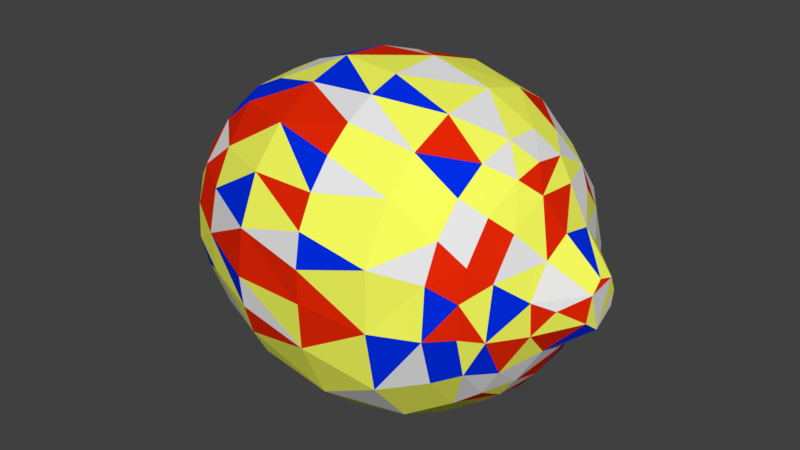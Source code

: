 # Source: Lemon.blend  (saved by Blender 2.80.75; exported with 4.5.12 LTS)
import bpy
from mathutils import Matrix  # noqa: F401  (used for matrix-valued properties, if any)

bpy.ops.wm.read_factory_settings(use_empty=True)
scene = bpy.context.scene
scene.name = 'Scene'

# ---- collections
col_collection_1 = bpy.data.collections.new('Collection 1'); scene.collection.children.link(col_collection_1)

# ---- materials (node trees are filled in below, after node groups)
mat_lemon1 = bpy.data.materials.new('Lemon1')
mat_lemon1.alpha_threshold = 0.0
mat_lemon1.use_transparent_shadow = False
mat_lemon1.diffuse_color = (0.9445, 1.0, 0.1114, 1.0)
mat_lemon1.roughness = 0.5
mat_lemon2 = bpy.data.materials.new('Lemon2')
mat_lemon2.alpha_threshold = 0.0
mat_lemon2.use_transparent_shadow = False
mat_lemon2.diffuse_color = (0.0, 0.02691, 0.8, 1.0)
mat_lemon2.roughness = 0.5
mat_lemon3 = bpy.data.materials.new('Lemon3')
mat_lemon3.alpha_threshold = 0.0
mat_lemon3.use_transparent_shadow = False
mat_lemon3.roughness = 0.5
mat_lemon4 = bpy.data.materials.new('Lemon4')
mat_lemon4.alpha_threshold = 0.0
mat_lemon4.use_transparent_shadow = False
mat_lemon4.diffuse_color = (0.8, 0.02044, 0.002025, 1.0)
mat_lemon4.roughness = 0.5

# ---- material node trees

# ---- world
world_world = bpy.data.worlds.new('World'); scene.world = world_world
world_world.color = (0.05088, 0.05088, 0.05088)
world_world.use_sun_shadow = False
world_world.sun_shadow_jitter_overblur = 0.0
world_world.cycles.sampling_method = 'MANUAL'

# ---- meshes
me_cylinder = bpy.data.meshes.new('Cylinder')
me_cylinder.from_pydata([(-0.00452, 0.8404, -1.034), (-0.1016, 0.9342, 0.1606), (0.2481, 0.8032, -1.039), (0.1833, 0.9239, 0.159), (0.4638, 0.6983, -1.034), (0.449, 0.835, 0.1591), (0.6532, 0.5271, -1.039), (0.727, 0.5955, 0.1653), (0.8305, 0.3436, -1.021), (0.8683, 0.3582, 0.1573), (0.8366, 0.07243, -1.039), (0.9375, 0.08202, 0.1609), (0.8222, -0.167, -1.034), (0.8008, -0.4196, -1.018), (0.9008, -0.2731, 0.155), (0.5915, -0.5986, -1.034), (0.7305, -0.5991, 0.1573), (0.4031, -0.745, -1.031), (0.4403, -0.8394, 0.1552), (0.1599, -0.8292, -1.034), (-0.07806, -0.8463, -1.031), (0.07153, -0.9032, 0.1536), (-0.3271, -0.7813, -1.034), (-0.2903, -0.8991, 0.1556), (-0.5341, -0.6602, -1.039), (-0.6099, -0.7269, 0.1538), (-0.7559, -0.5048, -1.021), (-0.7832, -0.5246, 0.1555), (-0.8151, -0.2466, -1.036), (-0.9057, -0.2673, 0.1613), (-0.8456, 0.07243, -1.039), (-0.9438, 0.08016, 0.1529), (-0.7833, 0.32, -1.034), (-0.8709, 0.3586, 0.1568), (-0.6523, 0.5392, -1.039), (-0.7354, 0.59, 0.1617), (-0.4728, 0.6983, -1.034), (-0.2657, 0.865, -1.022), (-0.4515, 0.8288, 0.1521), (0.1457, 0.2133, -1.628), (0.009822, 0.3355, 0.7429), (0.2567, -0.006222, -1.631), (0.2237, 0.1249, 0.8361), (0.1631, -0.2098, -1.62), (0.1385, -0.03423, 0.9599), (-0.05609, -0.2529, -1.631), (-0.02225, -0.2491, 0.8451), (-0.2322, -0.1216, -1.624), (-0.2527, 0.07238, -1.622), (-0.1444, -0.01187, 0.9457), (-0.1029, 0.2443, -1.623), (-0.1614, 0.2957, 0.7327), (0.131, -0.3181, 0.746), (-0.3419, -0.03317, 0.743), (0.3361, 0.03612, 0.7494), (-0.07225, -0.3345, 0.7463), (-0.2981, 0.1676, 0.7406), (0.2848, -0.1856, 0.7429), (-0.2608, -0.2131, 0.7498), (0.2332, 0.2421, 0.7476), (-0.1794, 0.3291, -1.525), (0.2871, 0.2355, -1.526), (-0.3662, -0.1108, -1.524), (0.1425, -0.3522, -1.525), (0.3697, 0.03456, -1.524), (-0.3336, 0.1775, -1.526), (0.04138, 0.3725, -1.525), (0.3408, -0.1521, -1.525), (-0.1722, -0.3374, -1.525), (0.1214, 0.1208, -1.731), (-0.01457, 0.138, 0.9474), (0.07441, 0.1222, 0.9461), (0.1675, -0.01757, -1.731), (0.1106, -0.1289, -1.731), (-0.0004915, -0.1691, -1.73), (0.0684, -0.1241, 0.9463), (-0.1254, -0.1187, -1.73), (-0.09498, -0.1072, 0.9601), (-0.168, 0.003136, -1.73), (-0.1213, 0.1198, -1.731), (-0.1226, 0.07363, 0.9594), (-0.004655, 0.1666, -1.731), (-0.5399, -0.09838, 0.6314), (-0.0007278, 0.5496, 0.6292), (0.5046, 0.1977, 0.6352), (0.1069, -0.5429, 0.6292), (-0.5191, 0.1596, 0.6328), (0.5402, -0.06273, 0.6317), (-0.2149, -0.5033, 0.6338), (-0.4212, 0.3387, 0.6296), (0.4754, -0.2564, 0.6356), (0.3071, 0.448, 0.6339), (-0.4235, -0.341, 0.6327), (-0.2615, 0.4731, 0.6175), (0.3469, -0.419, 0.6342), (0.4437, -0.4398, -1.384), (-0.1957, 0.59, -1.383), (0.4768, 0.3953, -1.382), (-0.5787, -0.2456, -1.385), (0.1812, -0.5965, -1.383), (-0.6247, -0.002537, -1.382), (0.6055, 0.1188, -1.386), (-0.05684, -0.6237, -1.382), (-0.5978, 0.1774, -1.384), (-0.2419, -0.5755, -1.382), (0.05455, 0.6191, -1.382), (0.5926, -0.1781, -1.383), (-0.4035, -0.4802, -1.383), (-0.4573, 0.4326, -1.382), (0.285, 0.5466, -1.384), (-0.7158, -0.2981, 0.398), (-0.06976, 0.7684, 0.4048), (0.6428, 0.4281, 0.398), (-0.7729, -0.07553, 0.4009), (0.7412, 0.2327, 0.3962), (0.08184, -0.7709, 0.4047), (-0.7598, 0.1491, 0.398), (0.7733, -0.001928, 0.398), (-0.2236, -0.7449, 0.4009), (-0.6836, 0.3659, 0.4009), (0.7465, -0.219, 0.3962), (0.2298, 0.735, 0.4047), (-0.4307, -0.6455, 0.398), (-0.548, 0.5454, 0.398), (0.6014, -0.4873, 0.4048), (-0.5995, -0.4933, 0.4003), (-0.3594, 0.6886, 0.3962), (0.4858, 0.6054, 0.3962), (0.3742, -0.6838, 0.3962), (0.4596, -0.568, -1.263), (-0.215, 0.7054, -1.254), (0.5597, 0.472, -1.254), (0.2761, -0.6801, -1.256), (-0.7091, -0.2093, -1.26), (0.6962, 0.217, -1.26), (0.06488, -0.735, -1.257), (-0.7373, 0.07856, -1.254), (-0.1476, -0.7218, -1.256), (-0.6821, 0.2781, -1.256), (0.73, -0.06596, -1.254), (0.06749, 0.7286, -1.257), (-0.3627, -0.6453, -1.257), (-0.58, 0.4583, -1.254), (0.6487, -0.3471, -1.254), (-0.412, 0.6072, -1.256), (0.3357, 0.6482, -1.26), (-0.58, -0.4634, -1.254), (0.1064, 0.9919, -0.6432), (0.0891, 1.027, -0.2405), (0.4694, 0.9169, -0.2296), (0.3782, 0.9162, -0.6528), (0.6445, 0.7587, -0.6537), (0.7257, 0.7249, -0.2308), (0.9043, 0.4941, -0.2405), (0.8954, 0.4661, -0.6363), (1.007, 0.1984, -0.2308), (0.9732, 0.1925, -0.6524), (1.027, -0.002229, -0.2308), (0.983, -0.1085, -0.6669), (0.9814, -0.3193, -0.2296), (0.9259, -0.3855, -0.6468), (0.8536, -0.5735, -0.2308), (0.8327, -0.5588, -0.6473), (0.6396, -0.8118, -0.2296), (0.6967, -0.7002, -0.6553), (0.5479, -0.8245, -0.6547), (0.2811, -0.9707, -0.2297), (0.3776, -0.9178, -0.6533), (0.1906, -0.9702, -0.6558), (-0.00164, -0.9968, -0.2163), (-0.001993, -0.9914, -0.6544), (-0.1984, -0.9926, -0.2224), (-0.2823, -0.9619, -0.6417), (-0.3941, -0.9504, -0.2297), (-0.5727, -0.8572, -0.2308), (-0.5534, -0.8268, -0.6533), (-0.7285, -0.7293, -0.2308), (-0.7772, -0.6515, -0.6353), (-0.8564, -0.5735, -0.2308), (-0.9514, -0.3957, -0.2308), (-0.9185, -0.3811, -0.6536), (-1.01, -0.2028, -0.2308), (-1.0, -0.1174, -0.6494), (-1.027, 0.117, -0.2296), (-0.9774, 0.1927, -0.6519), (-0.9107, 0.4838, -0.2296), (-0.8872, 0.4718, -0.63), (-0.7285, 0.7249, -0.2308), (-0.7038, 0.7005, -0.6533), (-0.4977, 0.9035, -0.2405), (-0.4637, 0.8847, -0.6431), (-0.202, 1.006, -0.2308), (-0.1974, 0.9829, -0.6473), (-0.09851, 0.4762, -1.473), (-0.4776, -0.1376, -1.472), (0.4317, 0.2307, -1.476), (0.04551, -0.4975, -1.474), (0.4873, -0.05167, -1.472), (-0.4534, 0.1917, -1.471), (-0.2846, -0.4046, -1.47), (-0.3105, 0.3797, -1.472), (0.1852, 0.4538, -1.468), (0.3768, -0.3141, -1.471), (0.5146, 0.4148, 0.5402), (0.3148, -0.5922, 0.5339), (-0.6336, -0.1939, 0.5421), (-0.06092, 0.6581, 0.5388), (0.6397, 0.1923, 0.5339), (0.069, -0.661, 0.5388), (-0.6638, -0.001927, 0.5376), (-0.6359, 0.1949, 0.539), (0.6593, -0.06212, 0.5402), (-0.1301, -0.6522, 0.5376), (-0.3073, -0.5938, 0.5371), (0.1885, 0.6356, 0.5373), (-0.5119, 0.4176, 0.5421), (0.6119, -0.2557, 0.5384), (0.5085, -0.4261, 0.5388), (-0.5149, -0.4279, 0.5354), (-0.3128, 0.5884, 0.5282), (0.3676, 0.5494, 0.5379)], [], [(3, 149, 148), (5, 152, 149), (152, 7, 153), (9, 155, 153), (155, 11, 157), (157, 14, 159), (159, 16, 161), (161, 16, 163), (163, 18, 166), (21, 169, 166), (21, 171, 169), (23, 173, 171), (23, 174, 173), (25, 176, 174), (25, 178, 176), (27, 179, 178), (29, 181, 179), (181, 31, 183), (183, 33, 185), (35, 187, 185), (187, 38, 189), (58, 77, 49), (38, 191, 189), (191, 1, 148), (61, 41, 39), (63, 45, 43), (64, 41, 61), (52, 46, 55), (53, 49, 56), (68, 45, 63), (66, 39, 50), (55, 77, 58), (60, 50, 65), (62, 47, 68), (90, 57, 94), (93, 56, 51), (90, 54, 57), (84, 54, 87), (86, 53, 56), (84, 59, 54), (82, 58, 53), (94, 52, 85), (93, 40, 83), (92, 58, 82), (195, 61, 201), (193, 60, 200), (194, 68, 199), (201, 61, 66), (200, 65, 198), (197, 67, 64), (196, 68, 63), (198, 62, 194), (196, 63, 202), (193, 66, 60), (80, 77, 44), (81, 72, 74), (50, 79, 48), (43, 74, 73), (39, 69, 81), (51, 80, 70), (46, 75, 77), (50, 81, 79), (51, 70, 40), (48, 78, 47), (41, 73, 72), (205, 92, 82), (219, 83, 206), (203, 91, 84), (203, 84, 207), (205, 82, 209), (210, 82, 86), (211, 84, 87), (212, 85, 88), (212, 88, 213), (206, 83, 214), (215, 86, 89), (216, 87, 90), (214, 83, 91), (216, 90, 217), (218, 88, 92), (215, 93, 219), (214, 91, 220), (220, 91, 203), (217, 94, 204), (129, 99, 95), (130, 105, 96), (134, 97, 131), (135, 99, 132), (133, 100, 98), (135, 102, 99), (137, 102, 135), (138, 103, 136), (139, 106, 101), (137, 104, 102), (138, 108, 103), (143, 106, 139), (145, 105, 140), (143, 95, 106), (144, 108, 142), (129, 95, 143), (144, 96, 108), (145, 97, 109), (133, 98, 146), (16, 128, 18), (38, 123, 126), (25, 122, 125), (14, 124, 16), (35, 119, 123), (23, 122, 25), (3, 111, 121), (11, 120, 14), (33, 116, 119), (21, 118, 23), (31, 113, 116), (9, 114, 11), (29, 113, 31), (18, 115, 21), (7, 114, 9), (29, 110, 113), (1, 126, 111), (27, 110, 29), (28, 146, 26), (4, 131, 145), (36, 130, 144), (26, 146, 24), (15, 143, 13), (34, 144, 142), (2, 145, 140), (24, 141, 22), (12, 143, 139), (32, 142, 138), (22, 137, 20), (32, 136, 30), (10, 139, 134), (30, 133, 28), (19, 132, 17), (6, 134, 131), (0, 130, 37), (17, 132, 129), (192, 0, 37), (192, 148, 147), (190, 191, 192), (36, 190, 37), (188, 36, 34), (188, 189, 190), (186, 187, 188), (32, 186, 34), (184, 32, 30), (183, 186, 184), (183, 184, 182), (28, 182, 30), (179, 182, 180), (26, 180, 28), (178, 180, 177), (177, 26, 24), (174, 177, 175), (22, 175, 24), (173, 175, 172), (172, 22, 20), (169, 172, 170), (168, 20, 19), (166, 170, 168), (167, 19, 17), (166, 168, 167), (163, 167, 165), (164, 17, 15), (163, 165, 164), (162, 15, 13), (161, 164, 162), (159, 162, 160), (158, 13, 12), (159, 160, 158), (158, 12, 10), (156, 157, 158), (8, 156, 10), (154, 155, 156), (154, 8, 6), (151, 153, 154), (4, 151, 6), (150, 4, 2), (150, 149, 151), (147, 149, 150), (0, 147, 2), (95, 196, 202), (105, 193, 96), (101, 195, 97), (100, 194, 98), (103, 194, 100), (101, 197, 195), (104, 196, 102), (105, 201, 193), (107, 199, 104), (109, 201, 105), (98, 199, 107), (96, 200, 108), (97, 201, 109), (124, 204, 128), (127, 220, 203), (121, 220, 127), (123, 219, 126), (122, 218, 125), (124, 216, 217), (118, 213, 122), (119, 210, 215), (111, 214, 121), (117, 211, 120), (115, 212, 118), (117, 207, 211), (116, 209, 210), (115, 204, 208), (112, 207, 114), (111, 219, 206), (110, 218, 205), (148, 1, 3), (3, 5, 149), (5, 7, 152), (153, 7, 9), (9, 11, 155), (157, 11, 14), (159, 14, 16), (163, 16, 18), (18, 21, 166), (21, 23, 171), (23, 25, 174), (25, 27, 178), (27, 29, 179), (181, 29, 31), (183, 31, 33), (33, 35, 185), (187, 35, 38), (38, 1, 191), (60, 66, 50), (53, 58, 49), (54, 59, 42), (62, 48, 47), (52, 75, 46), (62, 65, 48), (54, 42, 44), (56, 49, 80), (64, 67, 41), (57, 54, 44), (65, 50, 48), (55, 46, 77), (67, 43, 41), (68, 47, 45), (66, 61, 39), (56, 80, 51), (67, 63, 43), (59, 40, 71), (57, 44, 75), (59, 71, 42), (52, 57, 75), (94, 57, 52), (91, 40, 59), (93, 89, 56), (92, 88, 58), (91, 83, 40), (88, 55, 58), (90, 87, 54), (89, 86, 56), (88, 85, 55), (86, 82, 53), (85, 52, 55), (84, 91, 59), (93, 51, 40), (194, 62, 68), (202, 63, 67), (200, 60, 65), (197, 202, 67), (193, 201, 66), (196, 199, 68), (195, 197, 64), (198, 65, 62), (195, 64, 61), (80, 49, 77), (75, 44, 77), (44, 71, 70), (70, 80, 44), (81, 69, 72), (72, 73, 74), (74, 76, 81), (76, 78, 81), (78, 79, 81), (48, 79, 78), (50, 39, 81), (71, 40, 70), (43, 45, 74), (45, 76, 74), (39, 41, 69), (45, 47, 76), (41, 72, 69), (42, 71, 44), (47, 78, 76), (41, 43, 73), (205, 218, 92), (219, 93, 83), (204, 94, 85), (208, 204, 85), (210, 209, 82), (211, 207, 84), (212, 208, 85), (215, 210, 86), (216, 211, 87), (218, 213, 88), (215, 89, 93), (217, 90, 94), (129, 132, 99), (130, 140, 105), (134, 101, 97), (133, 136, 100), (136, 103, 100), (134, 139, 101), (137, 141, 104), (138, 142, 108), (141, 107, 104), (145, 109, 105), (141, 146, 107), (146, 98, 107), (144, 130, 96), (145, 131, 97), (16, 124, 128), (7, 5, 127), (27, 25, 125), (5, 121, 127), (38, 35, 123), (14, 120, 124), (5, 3, 121), (23, 118, 122), (35, 33, 119), (3, 1, 111), (11, 117, 120), (33, 31, 116), (21, 115, 118), (11, 114, 117), (18, 128, 115), (7, 112, 114), (7, 127, 112), (1, 38, 126), (27, 125, 110), (28, 133, 146), (15, 17, 129), (4, 6, 131), (36, 37, 130), (15, 129, 143), (2, 4, 145), (34, 36, 144), (24, 146, 141), (12, 13, 143), (32, 34, 142), (0, 2, 140), (22, 141, 137), (10, 12, 139), (32, 138, 136), (20, 137, 135), (19, 20, 135), (8, 10, 134), (30, 136, 133), (19, 135, 132), (6, 8, 134), (0, 140, 130), (192, 147, 0), (192, 191, 148), (37, 190, 192), (190, 189, 191), (188, 190, 36), (188, 187, 189), (34, 186, 188), (186, 185, 187), (184, 186, 32), (183, 185, 186), (30, 182, 184), (181, 183, 182), (28, 180, 182), (179, 181, 182), (26, 177, 180), (178, 179, 180), (176, 178, 177), (175, 177, 24), (174, 176, 177), (22, 172, 175), (173, 174, 175), (171, 173, 172), (170, 172, 20), (169, 171, 172), (168, 170, 20), (166, 169, 170), (167, 168, 19), (165, 167, 17), (163, 166, 167), (164, 165, 17), (162, 164, 15), (161, 163, 164), (160, 162, 13), (159, 161, 162), (158, 160, 13), (157, 159, 158), (156, 158, 10), (156, 155, 157), (8, 154, 156), (154, 153, 155), (151, 154, 6), (151, 152, 153), (151, 149, 152), (150, 151, 4), (2, 147, 150), (147, 148, 149), (95, 99, 196), (99, 102, 196), (103, 198, 194), (101, 106, 197), (104, 199, 196), (103, 108, 198), (106, 202, 197), (108, 200, 198), (106, 95, 202), (98, 194, 199), (96, 193, 200), (97, 195, 201), (124, 217, 204), (121, 214, 220), (123, 215, 219), (122, 213, 218), (124, 120, 216), (123, 119, 215), (120, 211, 216), (111, 206, 214), (118, 212, 213), (119, 116, 210), (115, 208, 212), (117, 114, 207), (116, 113, 209), (113, 205, 209), (115, 128, 204), (112, 203, 207), (113, 110, 205), (112, 127, 203), (111, 126, 219), (110, 125, 218)])
me_cylinder.polygons.foreach_set('material_index', [0, 0, 2, 0, 1, 3, 3, 0, 0, 3, 3, 1, 0, 2, 0, 2, 1, 2, 0, 2, 3, 0, 2, 3, 1, 2, 0, 3, 1, 0, 0, 2, 3, 0, 2, 2, 2, 1, 0, 0, 3, 3, 2, 0, 1, 3, 3, 0, 2, 1, 0, 3, 0, 2, 2, 3, 2, 1, 0, 0, 3, 3, 3, 3, 1, 0, 0, 0, 3, 3, 0, 0, 0, 3, 1, 2, 2, 2, 0, 3, 2, 0, 2, 2, 0, 0, 0, 0, 1, 0, 0, 3, 0, 0, 0, 1, 3, 0, 1, 3, 0, 0, 1, 0, 2, 0, 0, 2, 0, 0, 2, 0, 0, 0, 3, 2, 1, 3, 0, 2, 3, 1, 0, 3, 3, 0, 0, 3, 3, 2, 1, 3, 1, 3, 0, 0, 3, 0, 0, 2, 2, 3, 0, 0, 0, 0, 2, 3, 2, 3, 2, 1, 1, 3, 3, 0, 0, 0, 2, 3, 0, 2, 2, 3, 0, 0, 0, 2, 0, 3, 0, 0, 3, 3, 1, 0, 3, 0, 3, 2, 3, 0, 2, 3, 2, 0, 3, 3, 2, 2, 0, 0, 1, 0, 3, 3, 0, 1, 2, 0, 2, 3, 3, 2, 1, 2, 1, 3, 2, 1, 2, 0, 0, 2, 0, 0, 3, 0, 0, 2, 2, 0, 0, 0, 0, 0, 0, 0, 0, 1, 0, 0, 0, 3, 3, 0, 0, 2, 0, 0, 2, 0, 2, 0, 2, 0, 0, 0, 1, 1, 0, 3, 0, 3, 0, 2, 0, 0, 3, 2, 1, 3, 0, 0, 0, 1, 0, 0, 0, 0, 1, 3, 0, 0, 3, 0, 2, 0, 0, 3, 0, 3, 1, 0, 1, 2, 2, 1, 2, 0, 1, 0, 3, 0, 0, 0, 1, 0, 3, 2, 3, 0, 3, 3, 3, 2, 1, 0, 2, 1, 0, 1, 0, 3, 3, 2, 3, 2, 2, 0, 0, 0, 0, 3, 0, 0, 0, 2, 3, 1, 3, 0, 0, 2, 2, 0, 0, 1, 1, 1, 0, 1, 1, 2, 0, 2, 2, 2, 2, 3, 3, 0, 0, 0, 0, 3, 0, 1, 0, 0, 0, 1, 0, 0, 0, 2, 0, 0, 0, 3, 1, 0, 0, 0, 3, 2, 3, 0, 1, 1, 3, 2, 3, 3, 1, 0, 0, 3, 0, 2, 0, 0, 0, 3, 0, 0, 2, 3, 0, 3, 1, 2, 2, 2, 1, 3, 0, 0, 3, 3, 3, 3, 1, 3, 0, 0, 3, 3, 2, 0, 2, 2, 0, 0, 2, 0, 3, 0, 3, 0, 2, 0, 1, 2, 2, 3, 1, 0])
_uv = me_cylinder.uv_layers.new(name='UVMap')
_uv.uv.foreach_set('vector', [0.6405, 0.2761, 0.6471, 0.3767, 0.5833, 0.3532, 0.006674, 0.7775, 0.06198, 0.8751, 0.004569, 0.8581, 0.06198, 0.8751, 0.0746, 0.7919, 0.1205, 0.8803, 0.1312, 0.7913, 0.1844, 0.8664, 0.1205, 0.8803, 0.1844, 0.8664, 0.1888, 0.7759, 0.2238, 0.8516, 0.2238, 0.8516, 0.2528, 0.7414, 0.2796, 0.8181, 0.3306, 0.5015, 0.3306, 0.631, 0.2999, 0.5471, 0.3772, 0.6862, 0.3717, 0.5899, 0.4309, 0.6562, 0.4309, 0.6562, 0.4398, 0.555, 0.5064, 0.6208, 0.5114, 0.525, 0.5588, 0.5959, 0.5064, 0.6208, 0.5114, 0.525, 0.5951, 0.5833, 0.5588, 0.5959, 0.5774, 0.4987, 0.6289, 0.5734, 0.5951, 0.5833, 0.9563, 0.1609, 0.9639, 0.05602, 0.9908, 0.09225, 0.9071, 0.0961, 0.9318, 0.02497, 0.9639, 0.05602, 0.9071, 0.0961, 0.8961, 0.0, 0.9318, 0.02497, 0.1714, 0.5015, 0.1584, 0.4212, 0.1983, 0.4318, 0.1145, 0.4862, 0.1186, 0.4064, 0.1584, 0.4212, 0.1186, 0.4064, 0.04836, 0.453, 0.05849, 0.3764, 0.05849, 0.3764, 0.002549, 0.4211, 0.0, 0.3318, 0.4713, 0.1467, 0.4333, 0.2362, 0.3945, 0.1908, 0.4333, 0.2362, 0.5268, 0.2035, 0.4778, 0.281, 0.7844, 0.2456, 0.7573, 0.3065, 0.7382, 0.2955, 0.5268, 0.2035, 0.5333, 0.3201, 0.4778, 0.281, 0.5333, 0.3201, 0.5916, 0.2486, 0.5833, 0.3532, 0.8066, 0.6445, 0.7643, 0.6037, 0.8136, 0.6053, 0.6829, 0.9367, 0.7107, 0.9026, 0.7052, 0.9551, 0.764, 0.6398, 0.7643, 0.6037, 0.8066, 0.6445, 0.8257, 0.3254, 0.7966, 0.3063, 0.8174, 0.2831, 0.7474, 0.2298, 0.7382, 0.2955, 0.7132, 0.2406, 0.6895, 0.8679, 0.7107, 0.9026, 0.6829, 0.9367, 0.8572, 0.6107, 0.8136, 0.6053, 0.847, 0.5601, 0.8174, 0.2831, 0.7573, 0.3065, 0.7844, 0.2456, 0.8749, 0.5627, 0.847, 0.5601, 0.8669, 0.5163, 0.2292, 0.08326, 0.2474, 0.05395, 0.2856, 0.09125, 0.2, 0.5998, 0.1677, 0.5615, 0.22, 0.5692, 0.6002, 0.09517, 0.5981, 0.03414, 0.6248, 0.06362, 0.2, 0.5998, 0.13, 0.5861, 0.1677, 0.5615, 0.117, 0.6429, 0.13, 0.5861, 0.1691, 0.6257, 0.7111, 0.1816, 0.7474, 0.2298, 0.7132, 0.2406, 0.117, 0.6429, 0.08278, 0.5908, 0.13, 0.5861, 0.7574, 0.1746, 0.7844, 0.2456, 0.7474, 0.2298, 0.8652, 0.3556, 0.8257, 0.3254, 0.875, 0.304, 0.6002, 0.09517, 0.6568, 0.0832, 0.649, 0.1275, 0.8082, 0.1965, 0.7844, 0.2456, 0.7574, 0.1746, 0.7921, 0.6769, 0.8066, 0.6445, 0.8575, 0.6526, 0.893, 0.5988, 0.8749, 0.5627, 0.9008, 0.547, 0.2225, 0.1047, 0.2856, 0.09125, 0.286, 0.1175, 0.8575, 0.6526, 0.8066, 0.6445, 0.8572, 0.6107, 0.9008, 0.547, 0.8669, 0.5163, 0.8857, 0.4992, 0.739, 0.6585, 0.736, 0.6144, 0.764, 0.6398, 0.7043, 0.4134, 0.728, 0.3556, 0.728, 0.4302, 0.1638, 0.07077, 0.2292, 0.08326, 0.2225, 0.1047, 0.7043, 0.4528, 0.684, 0.4233, 0.6839, 0.3657, 0.893, 0.5988, 0.8572, 0.6107, 0.8749, 0.5627, 0.7227, 0.3025, 0.7573, 0.3065, 0.7569, 0.3556, 0.8174, 0.5616, 0.7673, 0.5761, 0.761, 0.5271, 0.19, 0.008723, 0.218, 0.0, 0.2101, 0.03669, 0.7052, 0.9551, 0.732, 0.9236, 0.7307, 0.952, 0.8136, 0.6053, 0.7956, 0.5815, 0.8174, 0.5616, 0.6248, 0.06362, 0.6498, 0.0, 0.6691, 0.02022, 0.7966, 0.3063, 0.7706, 0.3385, 0.7573, 0.3065, 0.847, 0.5601, 0.8174, 0.5616, 0.8228, 0.5337, 0.6248, 0.06362, 0.6691, 0.02022, 0.6568, 0.0832, 0.2101, 0.03669, 0.2359, 0.01495, 0.2474, 0.05395, 0.71, 0.9943, 0.7307, 0.952, 0.732, 0.9745, 0.7768, 0.1434, 0.8082, 0.1965, 0.7574, 0.1746, 0.5849, 0.1198, 0.649, 0.1275, 0.6319, 0.1507, 0.07981, 0.6803, 0.05357, 0.639, 0.117, 0.6429, 0.07981, 0.6803, 0.117, 0.6429, 0.1322, 0.6785, 0.7768, 0.1434, 0.7574, 0.1746, 0.7403, 0.1385, 0.7056, 0.1464, 0.7574, 0.1746, 0.7111, 0.1816, 0.1815, 0.658, 0.117, 0.6429, 0.1691, 0.6257, 0.8892, 0.2427, 0.875, 0.304, 0.8495, 0.2383, 0.8892, 0.2427, 0.8495, 0.2383, 0.8687, 0.2065, 0.6319, 0.1507, 0.649, 0.1275, 0.6743, 0.1732, 0.5467, 0.07817, 0.5476, 0.0315, 0.5697, 0.06194, 0.2141, 0.6354, 0.1691, 0.6257, 0.2, 0.5998, 0.01133, 0.6573, 0.009063, 0.6085, 0.05357, 0.639, 0.2141, 0.6354, 0.2, 0.5998, 0.2376, 0.6071, 0.8269, 0.1649, 0.8495, 0.2383, 0.8082, 0.1965, 0.5467, 0.07817, 0.6002, 0.09517, 0.5849, 0.1198, 0.01133, 0.6573, 0.05357, 0.639, 0.04237, 0.6732, 0.04237, 0.6732, 0.05357, 0.639, 0.07981, 0.6803, 0.2376, 0.6071, 0.22, 0.5692, 0.2529, 0.5683, 0.5279, 0.8863, 0.5899, 0.8911, 0.5322, 0.9196, 0.9557, 0.6195, 0.9042, 0.652, 0.9276, 0.5997, 0.7713, 0.7468, 0.8193, 0.7115, 0.8294, 0.7473, 0.61, 0.8466, 0.5899, 0.8911, 0.5678, 0.8648, 0.2051, 0.1725, 0.181, 0.1207, 0.2293, 0.1407, 0.61, 0.8466, 0.6351, 0.8721, 0.5899, 0.8911, 0.6481, 0.8317, 0.6351, 0.8721, 0.61, 0.8466, 0.1175, 0.1234, 0.1502, 0.1005, 0.1498, 0.1474, 0.7206, 0.7242, 0.7107, 0.6739, 0.7585, 0.7073, 0.6481, 0.8317, 0.6661, 0.8618, 0.6351, 0.8721, 0.1175, 0.1234, 0.1139, 0.06571, 0.1502, 0.1005, 0.6829, 0.6787, 0.7107, 0.6739, 0.7206, 0.7242, 0.8837, 0.7213, 0.9042, 0.652, 0.9275, 0.6773, 0.4791, 0.9112, 0.5322, 0.9196, 0.4889, 0.9459, 0.9614, 0.5703, 0.9309, 0.5318, 0.9556, 0.5218, 0.5279, 0.8863, 0.5322, 0.9196, 0.4791, 0.9112, 0.9614, 0.5703, 0.9276, 0.5997, 0.9309, 0.5318, 0.8837, 0.7213, 0.8193, 0.7115, 0.8661, 0.6895, 0.2051, 0.1725, 0.2293, 0.1407, 0.2612, 0.1894, 0.3717, 0.5899, 0.424, 0.5063, 0.4398, 0.555, 0.5268, 0.2035, 0.5285, 0.116, 0.5654, 0.1511, 0.9071, 0.0961, 0.8825, 0.1636, 0.845, 0.1304, 0.2528, 0.7414, 0.2608, 0.6383, 0.2999, 0.6906, 0.4713, 0.1467, 0.4998, 0.08178, 0.5285, 0.116, 0.9563, 0.1609, 0.8825, 0.1636, 0.9071, 0.0961, 0.6405, 0.2761, 0.619, 0.1873, 0.6699, 0.2134, 0.1888, 0.7759, 0.2226, 0.682, 0.2528, 0.7414, 0.4402, 0.1082, 0.4796, 0.05042, 0.4998, 0.08178, 0.9773, 0.2356, 0.912, 0.2059, 0.9563, 0.1609, 0.7406, 0.03474, 0.7587, 0.09864, 0.7185, 0.1032, 0.1312, 0.7913, 0.1372, 0.7204, 0.1888, 0.7759, 0.8057, 0.04021, 0.7587, 0.09864, 0.7406, 0.03474, 0.4398, 0.555, 0.4823, 0.4781, 0.5114, 0.525, 0.0746, 0.7919, 0.1372, 0.7204, 0.1312, 0.7913, 0.8057, 0.04021, 0.8029, 0.1079, 0.7587, 0.09864, 0.5916, 0.2486, 0.5654, 0.1511, 0.619, 0.1873, 0.8602, 0.06237, 0.8029, 0.1079, 0.8057, 0.04021, 0.1903, 0.2302, 0.2612, 0.1894, 0.2413, 0.2544, 0.8893, 0.7719, 0.8294, 0.7473, 0.8837, 0.7213, 0.3883, 0.4095, 0.4091, 0.4771, 0.3717, 0.4468, 0.2413, 0.2544, 0.2612, 0.1894, 0.2878, 0.2498, 0.4882, 0.8435, 0.4791, 0.9112, 0.4376, 0.8658, 0.3518, 0.3746, 0.3717, 0.4468, 0.3382, 0.413, 0.9309, 0.7401, 0.8837, 0.7213, 0.9275, 0.6773, 0.2878, 0.2498, 0.3113, 0.1909, 0.3255, 0.2476, 0.3294, 0.7079, 0.3294, 0.7812, 0.2999, 0.7543, 0.08864, 0.1723, 0.09203, 0.09858, 0.1175, 0.1234, 0.6677, 0.7663, 0.6481, 0.8317, 0.6258, 0.7797, 0.08864, 0.1723, 0.1498, 0.1474, 0.1296, 0.2002, 0.7428, 0.7789, 0.7206, 0.7242, 0.7713, 0.7468, 0.1296, 0.2002, 0.2051, 0.1725, 0.1903, 0.2302, 0.5814, 0.7986, 0.5678, 0.8648, 0.5314, 0.8205, 0.8392, 0.7907, 0.7713, 0.7468, 0.8294, 0.7473, 0.9658, 0.6947, 0.9557, 0.6195, 1.0, 0.6471, 0.5314, 0.8205, 0.5678, 0.8648, 0.5279, 0.8863, 0.4874, 0.3961, 0.4739, 0.472, 0.4307, 0.4464, 0.4874, 0.3961, 0.5833, 0.3532, 0.5409, 0.4266, 0.4387, 0.3578, 0.5333, 0.3201, 0.4874, 0.3961, 0.3883, 0.4095, 0.4387, 0.3578, 0.4307, 0.4464, 0.3903, 0.3152, 0.3883, 0.4095, 0.3518, 0.3746, 0.3903, 0.3152, 0.4778, 0.281, 0.4387, 0.3578, 0.3541, 0.2669, 0.4333, 0.2362, 0.3903, 0.3152, 0.08864, 0.1723, 0.02831, 0.2485, 0.05866, 0.1402, 0.07402, 0.2781, 0.08864, 0.1723, 0.1296, 0.2002, 0.05849, 0.3764, 0.02831, 0.2485, 0.07402, 0.2781, 0.05849, 0.3764, 0.07402, 0.2781, 0.129, 0.3108, 0.1903, 0.2302, 0.129, 0.3108, 0.1296, 0.2002, 0.1584, 0.4212, 0.129, 0.3108, 0.1839, 0.3299, 0.2413, 0.2544, 0.1839, 0.3299, 0.1903, 0.2302, 0.1983, 0.4318, 0.1839, 0.3299, 0.2432, 0.3501, 0.2432, 0.3501, 0.2413, 0.2544, 0.2878, 0.2498, 0.2719, 0.4391, 0.2432, 0.3501, 0.2935, 0.3473, 0.3255, 0.2476, 0.2935, 0.3473, 0.2878, 0.2498, 0.6289, 0.5734, 0.6829, 0.663, 0.6406, 0.6719, 0.6406, 0.6719, 0.6677, 0.7663, 0.6258, 0.7797, 0.5588, 0.5959, 0.6406, 0.6719, 0.5919, 0.6931, 0.5554, 0.7086, 0.6258, 0.7797, 0.5814, 0.7986, 0.5064, 0.6208, 0.5919, 0.6931, 0.5554, 0.7086, 0.5178, 0.7246, 0.5814, 0.7986, 0.5314, 0.8205, 0.5064, 0.6208, 0.5554, 0.7086, 0.5178, 0.7246, 0.4309, 0.6562, 0.5178, 0.7246, 0.4809, 0.7428, 0.4461, 0.7612, 0.5314, 0.8205, 0.4882, 0.8435, 0.4309, 0.6562, 0.4809, 0.7428, 0.4461, 0.7612, 0.412, 0.7777, 0.4882, 0.8435, 0.4376, 0.8658, 0.3772, 0.6862, 0.4461, 0.7612, 0.412, 0.7777, 0.3382, 0.7104, 0.412, 0.7777, 0.3842, 0.7947, 0.3584, 0.8199, 0.4376, 0.8658, 0.4195, 0.886, 0.2796, 0.8181, 0.2999, 0.8812, 0.2531, 0.9162, 0.7155, 0.822, 0.7048, 0.7513, 0.7428, 0.7789, 0.1953, 0.9383, 0.2238, 0.8516, 0.2531, 0.9162, 0.7896, 0.8078, 0.7675, 0.853, 0.7428, 0.7789, 0.1368, 0.9488, 0.1844, 0.8664, 0.1953, 0.9383, 0.8227, 0.8679, 0.7896, 0.8078, 0.8392, 0.7907, 0.06151, 0.9446, 0.1205, 0.8803, 0.1368, 0.9488, 0.8893, 0.7719, 0.8988, 0.8478, 0.8392, 0.7907, 0.9551, 0.8121, 0.8893, 0.7719, 0.9309, 0.7401, 0.9551, 0.8121, 0.9669, 0.8679, 0.8988, 0.8478, 0.5409, 0.4266, 0.6471, 0.3767, 0.5846, 0.4469, 0.9658, 0.6947, 0.9989, 0.7675, 0.9309, 0.7401, 0.7043, 0.3556, 0.7043, 0.4528, 0.6839, 0.3657, 0.9042, 0.652, 0.893, 0.5988, 0.9276, 0.5997, 0.7585, 0.7073, 0.7921, 0.6769, 0.8193, 0.7115, 0.181, 0.1207, 0.2225, 0.1047, 0.2293, 0.1407, 0.1502, 0.1005, 0.2225, 0.1047, 0.181, 0.1207, 0.7585, 0.7073, 0.739, 0.6585, 0.7921, 0.6769, 0.3153, 0.1493, 0.3284, 0.1018, 0.3382, 0.1407, 0.9042, 0.652, 0.8575, 0.6526, 0.893, 0.5988, 0.2856, 0.1515, 0.286, 0.1175, 0.3153, 0.1493, 0.8661, 0.6895, 0.8575, 0.6526, 0.9042, 0.652, 0.2293, 0.1407, 0.286, 0.1175, 0.2856, 0.1515, 0.9276, 0.5997, 0.9008, 0.547, 0.9309, 0.5318, 0.8193, 0.7115, 0.8575, 0.6526, 0.8661, 0.6895, 0.3697, 0.5326, 0.4188, 0.4771, 0.424, 0.5063, 0.04586, 0.7192, 0.04237, 0.6732, 0.07981, 0.6803, 0.0, 0.6955, 0.04237, 0.6732, 0.04586, 0.7192, 0.5285, 0.116, 0.5849, 0.1198, 0.5654, 0.1511, 0.8825, 0.1636, 0.8269, 0.1649, 0.845, 0.1304, 0.2608, 0.6383, 0.2141, 0.6354, 0.2376, 0.6071, 0.912, 0.2059, 0.8687, 0.2065, 0.8825, 0.1636, 0.4998, 0.08178, 0.5181, 0.04143, 0.5467, 0.07817, 0.619, 0.1873, 0.6743, 0.1732, 0.6699, 0.2134, 0.1839, 0.7039, 0.1815, 0.658, 0.2226, 0.682, 0.9334, 0.2694, 0.8892, 0.2427, 0.912, 0.2059, 0.1839, 0.7039, 0.1322, 0.6785, 0.1815, 0.658, 0.7185, 0.1032, 0.7403, 0.1385, 0.7056, 0.1464, 0.9334, 0.2694, 0.9032, 0.3351, 0.9018, 0.2841, 0.09218, 0.7241, 0.1322, 0.6785, 0.1372, 0.7204, 0.619, 0.1873, 0.5849, 0.1198, 0.6319, 0.1507, 0.8029, 0.1079, 0.8269, 0.1649, 0.7768, 0.1434, 0.5833, 0.3532, 0.5916, 0.2486, 0.6405, 0.2761, 0.6405, 0.2761, 0.6839, 0.2925, 0.6471, 0.3767, 0.006674, 0.7775, 0.0746, 0.7919, 0.06198, 0.8751, 0.1205, 0.8803, 0.0746, 0.7919, 0.1312, 0.7913, 0.1312, 0.7913, 0.1888, 0.7759, 0.1844, 0.8664, 0.2238, 0.8516, 0.1888, 0.7759, 0.2528, 0.7414, 0.7719, 0.9944, 0.732, 0.9167, 0.7719, 0.8679, 0.4309, 0.6562, 0.3717, 0.5899, 0.4398, 0.555, 0.4398, 0.555, 0.5114, 0.525, 0.5064, 0.6208, 0.5114, 0.525, 0.5774, 0.4987, 0.5951, 0.5833, 0.9563, 0.1609, 0.9071, 0.0961, 0.9639, 0.05602, 0.9071, 0.0961, 0.8602, 0.06237, 0.8961, 0.0, 0.1714, 0.5015, 0.1145, 0.4862, 0.1584, 0.4212, 0.1186, 0.4064, 0.1145, 0.4862, 0.04836, 0.453, 0.05849, 0.3764, 0.04836, 0.453, 0.002549, 0.4211, 0.4402, 0.1082, 0.4713, 0.1467, 0.3945, 0.1908, 0.4333, 0.2362, 0.4713, 0.1467, 0.5268, 0.2035, 0.5268, 0.2035, 0.5916, 0.2486, 0.5333, 0.3201, 0.8749, 0.5627, 0.8572, 0.6107, 0.847, 0.5601, 0.7474, 0.2298, 0.7844, 0.2456, 0.7382, 0.2955, 0.13, 0.5861, 0.08278, 0.5908, 0.1014, 0.5633, 0.2292, 0.08326, 0.2101, 0.03669, 0.2474, 0.05395, 0.8257, 0.3254, 0.7706, 0.3385, 0.7966, 0.3063, 0.2292, 0.08326, 0.1789, 0.05196, 0.2101, 0.03669, 0.13, 0.5861, 0.1014, 0.5633, 0.1206, 0.5159, 0.7132, 0.2406, 0.7382, 0.2955, 0.7227, 0.3025, 0.764, 0.6398, 0.736, 0.6144, 0.7643, 0.6037, 0.1677, 0.5615, 0.13, 0.5861, 0.1206, 0.5159, 0.8669, 0.5163, 0.847, 0.5601, 0.8353, 0.5126, 0.8174, 0.2831, 0.7966, 0.3063, 0.7573, 0.3065, 0.736, 0.6144, 0.7415, 0.5648, 0.7643, 0.6037, 0.2856, 0.09125, 0.2474, 0.05395, 0.2853, 0.05266, 0.8572, 0.6107, 0.8066, 0.6445, 0.8136, 0.6053, 0.5981, 0.03414, 0.6498, 0.0, 0.6248, 0.06362, 0.6835, 0.9987, 0.6829, 0.9367, 0.7052, 0.9551, 0.08278, 0.5908, 0.04684, 0.5706, 0.08626, 0.5236, 0.1677, 0.5615, 0.1206, 0.5159, 0.1321, 0.5015, 0.08278, 0.5908, 0.08626, 0.5236, 0.1014, 0.5633, 0.1798, 0.5294, 0.1677, 0.5615, 0.1321, 0.5015, 0.22, 0.5692, 0.1677, 0.5615, 0.1798, 0.5294, 0.05357, 0.639, 0.04684, 0.5706, 0.08278, 0.5908, 0.6002, 0.09517, 0.5697, 0.06194, 0.5981, 0.03414, 0.8082, 0.1965, 0.8495, 0.2383, 0.7844, 0.2456, 0.05357, 0.639, 0.009063, 0.6085, 0.04684, 0.5706, 0.8495, 0.2383, 0.8174, 0.2831, 0.7844, 0.2456, 0.2, 0.5998, 0.1691, 0.6257, 0.13, 0.5861, 0.6839, 0.2033, 0.7111, 0.1816, 0.7132, 0.2406, 0.8495, 0.2383, 0.875, 0.304, 0.8174, 0.2831, 0.7111, 0.1816, 0.7574, 0.1746, 0.7474, 0.2298, 0.875, 0.304, 0.8257, 0.3254, 0.8174, 0.2831, 0.117, 0.6429, 0.05357, 0.639, 0.08278, 0.5908, 0.6002, 0.09517, 0.6248, 0.06362, 0.6568, 0.0832, 0.2225, 0.1047, 0.2292, 0.08326, 0.2856, 0.09125, 0.7078, 0.6092, 0.7251, 0.5544, 0.736, 0.6144, 0.9008, 0.547, 0.8749, 0.5627, 0.8669, 0.5163, 0.739, 0.6585, 0.7078, 0.6092, 0.736, 0.6144, 0.893, 0.5988, 0.8575, 0.6526, 0.8572, 0.6107, 0.3284, 0.1018, 0.286, 0.1175, 0.2856, 0.09125, 0.7921, 0.6769, 0.739, 0.6585, 0.764, 0.6398, 0.8857, 0.4992, 0.8669, 0.5163, 0.8227, 0.4798, 0.7921, 0.6769, 0.764, 0.6398, 0.8066, 0.6445, 0.7227, 0.3025, 0.7382, 0.2955, 0.7573, 0.3065, 0.7706, 0.3385, 0.7569, 0.3556, 0.7573, 0.3065, 0.7569, 0.3556, 0.7258, 0.3422, 0.7178, 0.3241, 0.7178, 0.3241, 0.7227, 0.3025, 0.7569, 0.3556, 0.8174, 0.5616, 0.7956, 0.5815, 0.7673, 0.5761, 0.7673, 0.5761, 0.7552, 0.5532, 0.761, 0.5271, 0.761, 0.5271, 0.7835, 0.5079, 0.8174, 0.5616, 0.7835, 0.5079, 0.8086, 0.5123, 0.8174, 0.5616, 0.8086, 0.5123, 0.8228, 0.5337, 0.8174, 0.5616, 0.2101, 0.03669, 0.218, 0.0, 0.2359, 0.01495, 0.847, 0.5601, 0.8136, 0.6053, 0.8174, 0.5616, 0.6839, 0.02755, 0.6568, 0.0832, 0.6691, 0.02022, 0.7052, 0.9551, 0.7107, 0.9026, 0.732, 0.9236, 0.2853, 0.05266, 0.2615, 0.02382, 0.2802, 0.01972, 0.8136, 0.6053, 0.7643, 0.6037, 0.7956, 0.5815, 0.2853, 0.05266, 0.2474, 0.05395, 0.2615, 0.02382, 0.7643, 0.6037, 0.7673, 0.5761, 0.7956, 0.5815, 0.1014, 0.5633, 0.08626, 0.5236, 0.1206, 0.5159, 0.2474, 0.05395, 0.2359, 0.01495, 0.2615, 0.02382, 0.71, 0.9943, 0.7052, 0.9551, 0.7307, 0.952, 0.7768, 0.1434, 0.8269, 0.1649, 0.8082, 0.1965, 0.5849, 0.1198, 0.6002, 0.09517, 0.649, 0.1275, 0.9032, 0.3351, 0.8652, 0.3556, 0.875, 0.304, 0.9018, 0.2841, 0.9032, 0.3351, 0.875, 0.304, 0.7056, 0.1464, 0.7403, 0.1385, 0.7574, 0.1746, 0.1815, 0.658, 0.1322, 0.6785, 0.117, 0.6429, 0.8892, 0.2427, 0.9018, 0.2841, 0.875, 0.304, 0.5467, 0.07817, 0.5181, 0.04143, 0.5476, 0.0315, 0.2141, 0.6354, 0.1815, 0.658, 0.1691, 0.6257, 0.8269, 0.1649, 0.8687, 0.2065, 0.8495, 0.2383, 0.5467, 0.07817, 0.5697, 0.06194, 0.6002, 0.09517, 0.2376, 0.6071, 0.2, 0.5998, 0.22, 0.5692, 0.5279, 0.8863, 0.5678, 0.8648, 0.5899, 0.8911, 0.9557, 0.6195, 0.9275, 0.6773, 0.9042, 0.652, 0.7713, 0.7468, 0.7585, 0.7073, 0.8193, 0.7115, 0.2051, 0.1725, 0.1498, 0.1474, 0.181, 0.1207, 0.1498, 0.1474, 0.1502, 0.1005, 0.181, 0.1207, 0.7713, 0.7468, 0.7206, 0.7242, 0.7585, 0.7073, 0.6481, 0.8317, 0.6829, 0.8211, 0.6661, 0.8618, 0.1175, 0.1234, 0.09203, 0.09858, 0.1139, 0.06571, 0.3113, 0.1909, 0.2856, 0.1515, 0.3153, 0.1493, 0.8837, 0.7213, 0.8661, 0.6895, 0.9042, 0.652, 0.3113, 0.1909, 0.2612, 0.1894, 0.2856, 0.1515, 0.2612, 0.1894, 0.2293, 0.1407, 0.2856, 0.1515, 0.9614, 0.5703, 0.9557, 0.6195, 0.9276, 0.5997, 0.8837, 0.7213, 0.8294, 0.7473, 0.8193, 0.7115, 0.3717, 0.5899, 0.3697, 0.5326, 0.424, 0.5063, 0.0746, 0.7919, 0.006674, 0.7775, 0.04586, 0.7192, 0.8602, 0.06237, 0.9071, 0.0961, 0.845, 0.1304, 0.006674, 0.7775, 0.0, 0.6955, 0.04586, 0.7192, 0.5268, 0.2035, 0.4713, 0.1467, 0.5285, 0.116, 0.2528, 0.7414, 0.2226, 0.682, 0.2608, 0.6383, 0.6839, 0.2925, 0.6405, 0.2761, 0.6699, 0.2134, 0.9563, 0.1609, 0.912, 0.2059, 0.8825, 0.1636, 0.4713, 0.1467, 0.4402, 0.1082, 0.4998, 0.08178, 0.6405, 0.2761, 0.5916, 0.2486, 0.619, 0.1873, 0.1888, 0.7759, 0.1839, 0.7039, 0.2226, 0.682, 0.6932, 0.05307, 0.7406, 0.03474, 0.7185, 0.1032, 0.9773, 0.2356, 0.9334, 0.2694, 0.912, 0.2059, 0.1888, 0.7759, 0.1372, 0.7204, 0.1839, 0.7039, 0.4398, 0.555, 0.424, 0.5063, 0.4823, 0.4781, 0.0746, 0.7919, 0.09218, 0.7241, 0.1372, 0.7204, 0.0746, 0.7919, 0.04586, 0.7192, 0.09218, 0.7241, 0.5916, 0.2486, 0.5268, 0.2035, 0.5654, 0.1511, 0.8602, 0.06237, 0.845, 0.1304, 0.8029, 0.1079, 0.1903, 0.2302, 0.2051, 0.1725, 0.2612, 0.1894, 0.4882, 0.8435, 0.5314, 0.8205, 0.5279, 0.8863, 0.8893, 0.7719, 0.8392, 0.7907, 0.8294, 0.7473, 0.9949, 0.5877, 1.0, 0.6471, 0.9557, 0.6195, 0.4882, 0.8435, 0.5279, 0.8863, 0.4791, 0.9112, 0.9309, 0.7401, 0.8893, 0.7719, 0.8837, 0.7213, 0.3518, 0.3746, 0.3883, 0.4095, 0.3717, 0.4468, 0.2878, 0.2498, 0.2612, 0.1894, 0.3113, 0.1909, 0.3283, 0.7079, 0.2999, 0.6655, 0.3283, 0.631, 0.08864, 0.1723, 0.05866, 0.1402, 0.09203, 0.09858, 0.9658, 0.6947, 0.9309, 0.7401, 0.9275, 0.6773, 0.6677, 0.7663, 0.6829, 0.8211, 0.6481, 0.8317, 0.7428, 0.7789, 0.7048, 0.7513, 0.7206, 0.7242, 0.08864, 0.1723, 0.1175, 0.1234, 0.1498, 0.1474, 0.6258, 0.7797, 0.6481, 0.8317, 0.61, 0.8466, 0.5814, 0.7986, 0.6258, 0.7797, 0.61, 0.8466, 0.7896, 0.8078, 0.7428, 0.7789, 0.7713, 0.7468, 0.1296, 0.2002, 0.1498, 0.1474, 0.2051, 0.1725, 0.5814, 0.7986, 0.61, 0.8466, 0.5678, 0.8648, 0.8392, 0.7907, 0.7896, 0.8078, 0.7713, 0.7468, 0.9658, 0.6947, 0.9275, 0.6773, 0.9557, 0.6195, 0.4874, 0.3961, 0.5409, 0.4266, 0.4739, 0.472, 0.4874, 0.3961, 0.5333, 0.3201, 0.5833, 0.3532, 0.4307, 0.4464, 0.4387, 0.3578, 0.4874, 0.3961, 0.4387, 0.3578, 0.4778, 0.281, 0.5333, 0.3201, 0.3903, 0.3152, 0.4387, 0.3578, 0.3883, 0.4095, 0.3903, 0.3152, 0.4333, 0.2362, 0.4778, 0.281, 0.05866, 0.1402, 0.02831, 0.2485, 0.001694, 0.2079, 0.3541, 0.2669, 0.3945, 0.1908, 0.4333, 0.2362, 0.07402, 0.2781, 0.02831, 0.2485, 0.08864, 0.1723, 0.05849, 0.3764, 0.0, 0.3318, 0.02831, 0.2485, 0.1296, 0.2002, 0.129, 0.3108, 0.07402, 0.2781, 0.1186, 0.4064, 0.05849, 0.3764, 0.129, 0.3108, 0.1903, 0.2302, 0.1839, 0.3299, 0.129, 0.3108, 0.1584, 0.4212, 0.1186, 0.4064, 0.129, 0.3108, 0.2413, 0.2544, 0.2432, 0.3501, 0.1839, 0.3299, 0.1983, 0.4318, 0.1584, 0.4212, 0.1839, 0.3299, 0.2366, 0.4378, 0.1983, 0.4318, 0.2432, 0.3501, 0.2935, 0.3473, 0.2432, 0.3501, 0.2878, 0.2498, 0.2719, 0.4391, 0.2366, 0.4378, 0.2432, 0.3501, 0.3255, 0.2476, 0.3382, 0.3433, 0.2935, 0.3473, 0.6289, 0.5734, 0.6561, 0.5663, 0.6829, 0.663, 0.5951, 0.5833, 0.6289, 0.5734, 0.6406, 0.6719, 0.5919, 0.6931, 0.6406, 0.6719, 0.6258, 0.7797, 0.5588, 0.5959, 0.5951, 0.5833, 0.6406, 0.6719, 0.5554, 0.7086, 0.5919, 0.6931, 0.6258, 0.7797, 0.5064, 0.6208, 0.5588, 0.5959, 0.5919, 0.6931, 0.5178, 0.7246, 0.5554, 0.7086, 0.5814, 0.7986, 0.4809, 0.7428, 0.5178, 0.7246, 0.5314, 0.8205, 0.4309, 0.6562, 0.5064, 0.6208, 0.5178, 0.7246, 0.4461, 0.7612, 0.4809, 0.7428, 0.5314, 0.8205, 0.412, 0.7777, 0.4461, 0.7612, 0.4882, 0.8435, 0.3772, 0.6862, 0.4309, 0.6562, 0.4461, 0.7612, 0.3842, 0.7947, 0.412, 0.7777, 0.4376, 0.8658, 0.3382, 0.7104, 0.3772, 0.6862, 0.412, 0.7777, 0.3584, 0.8199, 0.3842, 0.7947, 0.4376, 0.8658, 0.2238, 0.8516, 0.2796, 0.8181, 0.2531, 0.9162, 0.7675, 0.853, 0.7155, 0.822, 0.7428, 0.7789, 0.1953, 0.9383, 0.1844, 0.8664, 0.2238, 0.8516, 0.166, 1.0, 0.1368, 0.9488, 0.1953, 0.9383, 0.1368, 0.9488, 0.1205, 0.8803, 0.1844, 0.8664, 0.8988, 0.8478, 0.8227, 0.8679, 0.8392, 0.7907, 0.06151, 0.9446, 0.06198, 0.8751, 0.1205, 0.8803, 0.06151, 0.9446, 0.004569, 0.8581, 0.06198, 0.8751, 0.9551, 0.8121, 0.8988, 0.8478, 0.8893, 0.7719, 0.9309, 0.7401, 0.9989, 0.7675, 0.9551, 0.8121, 0.5409, 0.4266, 0.5833, 0.3532, 0.6471, 0.3767, 0.7458, 0.4545, 0.728, 0.3896, 0.7458, 0.3556, 0.5899, 0.8911, 0.6351, 0.8721, 0.6156, 0.9073, 0.1502, 0.1005, 0.1638, 0.07077, 0.2225, 0.1047, 0.7585, 0.7073, 0.7107, 0.6739, 0.739, 0.6585, 0.3153, 0.1493, 0.286, 0.1175, 0.3284, 0.1018, 0.9041, 0.4771, 0.9309, 0.5318, 0.8857, 0.4992, 0.7107, 0.6739, 0.7078, 0.6092, 0.739, 0.6585, 0.9309, 0.5318, 0.9008, 0.547, 0.8857, 0.4992, 0.7107, 0.6739, 0.6838, 0.617, 0.7078, 0.6092, 0.2293, 0.1407, 0.2225, 0.1047, 0.286, 0.1175, 0.9276, 0.5997, 0.893, 0.5988, 0.9008, 0.547, 0.8193, 0.7115, 0.7921, 0.6769, 0.8575, 0.6526, 0.3697, 0.5326, 0.3728, 0.4999, 0.4188, 0.4771, 0.0, 0.6955, 0.01133, 0.6573, 0.04237, 0.6732, 0.5285, 0.116, 0.5467, 0.07817, 0.5849, 0.1198, 0.8825, 0.1636, 0.8687, 0.2065, 0.8269, 0.1649, 0.2608, 0.6383, 0.2226, 0.682, 0.2141, 0.6354, 0.5285, 0.116, 0.4998, 0.08178, 0.5467, 0.07817, 0.2226, 0.682, 0.1815, 0.658, 0.2141, 0.6354, 0.619, 0.1873, 0.6319, 0.1507, 0.6743, 0.1732, 0.912, 0.2059, 0.8892, 0.2427, 0.8687, 0.2065, 0.4998, 0.08178, 0.4796, 0.05042, 0.5181, 0.04143, 0.9334, 0.2694, 0.9018, 0.2841, 0.8892, 0.2427, 0.1839, 0.7039, 0.1372, 0.7204, 0.1322, 0.6785, 0.7185, 0.1032, 0.7587, 0.09864, 0.7403, 0.1385, 0.7587, 0.09864, 0.7768, 0.1434, 0.7403, 0.1385, 0.9334, 0.2694, 0.9344, 0.3299, 0.9032, 0.3351, 0.09218, 0.7241, 0.07981, 0.6803, 0.1322, 0.6785, 0.7587, 0.09864, 0.8029, 0.1079, 0.7768, 0.1434, 0.09218, 0.7241, 0.04586, 0.7192, 0.07981, 0.6803, 0.619, 0.1873, 0.5654, 0.1511, 0.5849, 0.1198, 0.8029, 0.1079, 0.845, 0.1304, 0.8269, 0.1649])
me_cylinder.materials.append(mat_lemon1)
me_cylinder.materials.append(mat_lemon2)
me_cylinder.materials.append(mat_lemon3)
me_cylinder.materials.append(mat_lemon4)
me_cylinder.use_remesh_preserve_volume = False
me_cylinder.use_remesh_preserve_attributes = False
me_cylinder.use_mirror_vertex_groups = False
me_cylinder.update()

# ---- objects
ob_lemon = bpy.data.objects.new('Lemon', me_cylinder)

# ---- transforms, parenting, visibility, modifiers, constraints
ob_lemon.location = (0.0, 0.0, 0.0)
ob_lemon.rotation_euler = (-0.0, 1.571, 0.0)
ob_lemon.lineart.crease_threshold = 0.0

# ---- collection membership
col_collection_1.objects.link(ob_lemon)

# ---- scene / render settings (as saved in the file)
scene.frame_start = 1; scene.frame_end = 250; scene.frame_set(1)
scene.render.engine = 'BLENDER_EEVEE_NEXT'
scene.render.resolution_percentage = 50
scene.render.dither_intensity = 0.0
scene.cycles.use_denoising = False
scene.cycles.samples = 128
scene.cycles.sampling_pattern = 'TABULATED_SOBOL'
scene.cycles.use_adaptive_sampling = False
scene.cycles.use_light_tree = False
scene.cycles.blur_glossy = 0.0
scene.cycles.sample_clamp_indirect = 0.0
scene.view_settings.view_transform = 'Standard'
bpy.context.view_layer.update()

# ---- added for rendering (the .blend has no active camera and no usable light): camera, sun
cam_auto = bpy.data.cameras.new('AutoCamera')
cam_auto.lens = 50.0
cam_auto.sensor_width = 36.0
cam_auto.clip_end = 1000.0
ob_auto_camera = bpy.data.objects.new('AutoCamera', cam_auto)
scene.collection.objects.link(ob_auto_camera)
ob_auto_camera.location = (3.26354, -4.36377, 2.9192)
ob_auto_camera.rotation_euler = (1.09748, -7.21219e-08, 0.694738)
scene.camera = ob_auto_camera
light_auto_sun = bpy.data.lights.new('AutoSun', 'SUN')
light_auto_sun.energy = 3.0
light_auto_sun.angle = 0.0523599
ob_auto_sun = bpy.data.objects.new('AutoSun', light_auto_sun)
scene.collection.objects.link(ob_auto_sun)
ob_auto_sun.rotation_euler = (0.872665, 0.174533, 0.523599)
bpy.context.view_layer.update()
